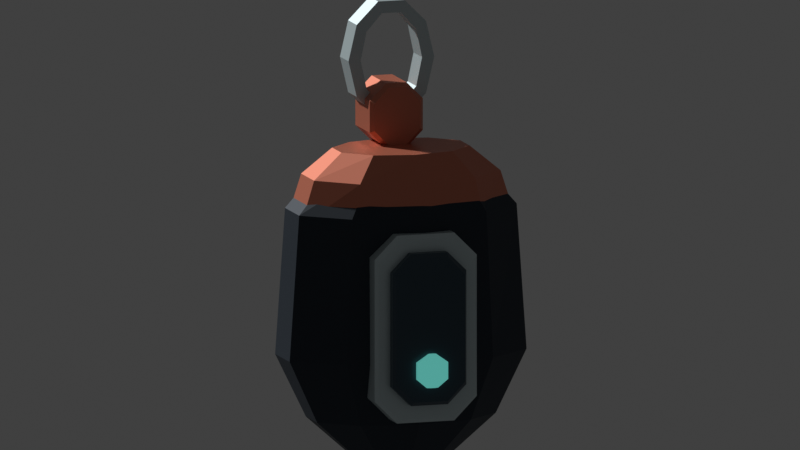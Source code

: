 # Source: StormglassBuoy_Spindrift_concept_v02.blend  (saved by Blender 5.2.45; exported with 4.5.12 LTS)
import bpy
from mathutils import Matrix  # noqa: F401  (used for matrix-valued properties, if any)

bpy.ops.wm.read_factory_settings(use_empty=True)
scene = bpy.context.scene
scene.name = 'Spindrift | StormglassBuoy | v02'

# ---- collections
col_collection = bpy.data.collections.new('Collection'); scene.collection.children.link(col_collection)
col_exotic___model_and_controls = bpy.data.collections.new('EXOTIC | Model and controls'); scene.collection.children.link(col_exotic___model_and_controls)
col_exotic___review_cameras = bpy.data.collections.new('EXOTIC | Review cameras'); scene.collection.children.link(col_exotic___review_cameras)

# ---- materials (node trees are filled in below, after node groups)
mat_spindrift___face_plates = bpy.data.materials.new('Spindrift / Face plates')
mat_spindrift___face_plates.diffuse_color = (0.5906, 0.7011, 0.7231, 1.0)
mat_spindrift___face_plates.roughness = 0.44
mat_spindrift___face_plates.metallic = 0.48
mat_spindrift___accent = bpy.data.materials.new('Spindrift / Accent')
mat_spindrift___accent.diffuse_color = (0.6584, 0.2016, 0.1195, 1.0)
mat_spindrift___accent.roughness = 0.42
mat_spindrift___accent.metallic = 0.48
mat_spindrift___shell = bpy.data.materials.new('Spindrift / Shell')
mat_spindrift___shell.diffuse_color = (0.01444, 0.02416, 0.03689, 1.0)
mat_spindrift___shell.roughness = 0.57
mat_spindrift___shell.metallic = 0.37
mat_spindrift___smoked_seat = bpy.data.materials.new('Spindrift / Smoked seat')
mat_spindrift___smoked_seat.diffuse_color = (0.03071, 0.05781, 0.08022, 1.0)
mat_spindrift___smoked_seat.roughness = 0.37
mat_spindrift___smoked_seat.metallic = 0.28
mat_spindrift___active_insert = bpy.data.materials.new('Spindrift / Active insert')
mat_spindrift___active_insert.diffuse_color = (0.1812, 0.7913, 0.7011, 1.0)
mat_spindrift___active_insert.roughness = 0.24
mat_spindrift___active_insert.metallic = 0.13

# ---- material node trees
mat_spindrift___face_plates.use_nodes = True; mat_spindrift___face_plates.node_tree.nodes.clear()
_N = mat_spindrift___face_plates.node_tree.nodes; _L = mat_spindrift___face_plates.node_tree.links
n0 = _N.new('ShaderNodeBsdfPrincipled'); n0.name = 'Principled BSDF'; n0.location = (-200, 100)
n0.inputs[0].default_value = (0.5906, 0.7011, 0.7231, 1.0)
n0.inputs[1].default_value = 0.48
n0.inputs[2].default_value = 0.44
n0.inputs[10].default_value = 0.005
n0.inputs[27].default_value = (0.5906, 0.7011, 0.7231, 1.0)
n1 = _N.new('ShaderNodeOutputMaterial'); n1.name = 'Material Output'; n1.location = (200, 100)
_L.new(n0.outputs[0], n1.inputs[0])
n1.is_active_output = True
mat_spindrift___accent.use_nodes = True; mat_spindrift___accent.node_tree.nodes.clear()
_N = mat_spindrift___accent.node_tree.nodes; _L = mat_spindrift___accent.node_tree.links
n0 = _N.new('ShaderNodeBsdfPrincipled'); n0.name = 'Principled BSDF'; n0.location = (-200, 100)
n0.inputs[0].default_value = (0.6584, 0.2016, 0.1195, 1.0)
n0.inputs[1].default_value = 0.48
n0.inputs[2].default_value = 0.42
n0.inputs[10].default_value = 0.005
n0.inputs[27].default_value = (0.6584, 0.2016, 0.1195, 1.0)
n1 = _N.new('ShaderNodeOutputMaterial'); n1.name = 'Material Output'; n1.location = (200, 100)
_L.new(n0.outputs[0], n1.inputs[0])
n1.is_active_output = True
mat_spindrift___shell.use_nodes = True; mat_spindrift___shell.node_tree.nodes.clear()
_N = mat_spindrift___shell.node_tree.nodes; _L = mat_spindrift___shell.node_tree.links
n0 = _N.new('ShaderNodeBsdfPrincipled'); n0.name = 'Principled BSDF'; n0.location = (-200, 100)
n0.inputs[0].default_value = (0.01444, 0.02416, 0.03689, 1.0)
n0.inputs[1].default_value = 0.37
n0.inputs[2].default_value = 0.57
n0.inputs[10].default_value = 0.005
n0.inputs[27].default_value = (0.01444, 0.02416, 0.03689, 1.0)
n1 = _N.new('ShaderNodeOutputMaterial'); n1.name = 'Material Output'; n1.location = (200, 100)
_L.new(n0.outputs[0], n1.inputs[0])
n1.is_active_output = True
mat_spindrift___smoked_seat.use_nodes = True; mat_spindrift___smoked_seat.node_tree.nodes.clear()
_N = mat_spindrift___smoked_seat.node_tree.nodes; _L = mat_spindrift___smoked_seat.node_tree.links
n0 = _N.new('ShaderNodeBsdfPrincipled'); n0.name = 'Principled BSDF'; n0.location = (-200, 100)
n0.inputs[0].default_value = (0.03071, 0.05781, 0.08022, 1.0)
n0.inputs[1].default_value = 0.28
n0.inputs[2].default_value = 0.37
n0.inputs[10].default_value = 0.005
n0.inputs[27].default_value = (0.03071, 0.05781, 0.08022, 1.0)
n1 = _N.new('ShaderNodeOutputMaterial'); n1.name = 'Material Output'; n1.location = (200, 100)
_L.new(n0.outputs[0], n1.inputs[0])
n1.is_active_output = True
mat_spindrift___active_insert.use_nodes = True; mat_spindrift___active_insert.node_tree.nodes.clear()
_N = mat_spindrift___active_insert.node_tree.nodes; _L = mat_spindrift___active_insert.node_tree.links
n0 = _N.new('ShaderNodeBsdfPrincipled'); n0.name = 'Principled BSDF'; n0.location = (-200, 100)
n0.inputs[0].default_value = (0.1812, 0.7913, 0.7011, 1.0)
n0.inputs[1].default_value = 0.13
n0.inputs[2].default_value = 0.24
n0.inputs[10].default_value = 0.005
n0.inputs[27].default_value = (0.1812, 0.7913, 0.7011, 1.0)
n0.inputs[28].default_value = 0.4
n1 = _N.new('ShaderNodeOutputMaterial'); n1.name = 'Material Output'; n1.location = (200, 100)
_L.new(n0.outputs[0], n1.inputs[0])
n1.is_active_output = True

# ---- world
world_world = bpy.data.worlds.new('World'); scene.world = world_world
world_world.use_nodes = True; world_world.node_tree.nodes.clear()
_N = world_world.node_tree.nodes; _L = world_world.node_tree.links
n0 = _N.new('ShaderNodeOutputWorld'); n0.name = 'World Output'; n0.location = (200, 100)
n1 = _N.new('ShaderNodeBackground'); n1.name = 'Background'; n1.location = (-200, 100)
n1.inputs[0].default_value = (0.05088, 0.05088, 0.05088, 1.0)
_L.new(n1.outputs[0], n0.inputs[0])
n0.is_active_output = True
world_world.color = (0.05088, 0.05088, 0.05088)
world_world.sun_shadow_jitter_overblur = 0.0

# ---- cameras
cam_charm___three_quarter = bpy.data.cameras.new('Charm | three-quarter')
cam_charm___three_quarter.type = 'ORTHO'
cam_charm___three_quarter.clip_start = 0.01
cam_charm___three_quarter.ortho_scale = 0.373
cam_charm___reward_icon = bpy.data.cameras.new('Charm | reward icon')
cam_charm___reward_icon.type = 'ORTHO'
cam_charm___reward_icon.clip_start = 0.01
cam_charm___reward_icon.ortho_scale = 0.3428
cam_charm___underside_and_reverse = bpy.data.cameras.new('Charm | underside and reverse')
cam_charm___underside_and_reverse.type = 'ORTHO'
cam_charm___underside_and_reverse.clip_start = 0.01
cam_charm___underside_and_reverse.ortho_scale = 0.3842

# ---- meshes
me_stormglassbuoy___oval_mount = bpy.data.meshes.new('StormglassBuoy / Oval mount')
me_stormglassbuoy___oval_mount.from_pydata([(0.021, -0.0065, -0.014), (0.01699, -0.0065, 0.003046), (0.006489, -0.0065, 0.01358), (-0.006489, -0.0065, 0.01358), (-0.01699, -0.0065, 0.003046), (-0.021, -0.0065, -0.014), (-0.01699, -0.0065, -0.03105), (-0.006489, -0.0065, -0.04158), (0.006489, -0.0065, -0.04158), (0.01699, -0.0065, -0.03105), (0.015, -0.0065, -0.014), (0.01214, -0.0065, -0.0004809), (0.004635, -0.0065, 0.007874), (-0.004635, -0.0065, 0.007874), (-0.01214, -0.0065, -0.0004809), (-0.015, -0.0065, -0.014), (-0.01214, -0.0065, -0.02752), (-0.004635, -0.0065, -0.03587), (0.004635, -0.0065, -0.03587), (0.01214, -0.0065, -0.02752), (0.021, 0.0065, -0.014), (0.01699, 0.0065, 0.003046), (0.006489, 0.0065, 0.01358), (-0.006489, 0.0065, 0.01358), (-0.01699, 0.0065, 0.003046), (-0.021, 0.0065, -0.014), (-0.01699, 0.0065, -0.03105), (-0.006489, 0.0065, -0.04158), (0.006489, 0.0065, -0.04158), (0.01699, 0.0065, -0.03105), (0.015, 0.0065, -0.014), (0.01214, 0.0065, -0.0004809), (0.004635, 0.0065, 0.007874), (-0.004635, 0.0065, 0.007874), (-0.01214, 0.0065, -0.0004809), (-0.015, 0.0065, -0.014), (-0.01214, 0.0065, -0.02752), (-0.004635, 0.0065, -0.03587), (0.004635, 0.0065, -0.03587), (0.01214, 0.0065, -0.02752)], [], [(0, 1, 11, 10), (1, 2, 12, 11), (2, 3, 13, 12), (3, 4, 14, 13), (4, 5, 15, 14), (5, 6, 16, 15), (6, 7, 17, 16), (7, 8, 18, 17), (8, 9, 19, 18), (9, 0, 10, 19), (10, 11, 31, 30), (11, 12, 32, 31), (12, 13, 33, 32), (13, 14, 34, 33), (14, 15, 35, 34), (15, 16, 36, 35), (16, 17, 37, 36), (17, 18, 38, 37), (18, 19, 39, 38), (19, 10, 30, 39), (30, 31, 21, 20), (31, 32, 22, 21), (32, 33, 23, 22), (33, 34, 24, 23), (34, 35, 25, 24), (35, 36, 26, 25), (36, 37, 27, 26), (37, 38, 28, 27), (38, 39, 29, 28), (39, 30, 20, 29), (20, 21, 1, 0), (21, 22, 2, 1), (22, 23, 3, 2), (23, 24, 4, 3), (24, 25, 5, 4), (25, 26, 6, 5), (26, 27, 7, 6), (27, 28, 8, 7), (28, 29, 9, 8), (29, 20, 0, 9)])
me_stormglassbuoy___oval_mount.materials.append(mat_spindrift___face_plates)
me_stormglassbuoy___oval_mount.update()
me_stormglassbuoy___closed_eyelet = bpy.data.meshes.new('StormglassBuoy / Closed eyelet')
me_stormglassbuoy___closed_eyelet.from_pydata([(-0.005, -0.008, -0.055), (0.005, -0.008, -0.055), (0.013, -0.008, -0.047), (0.013, -0.008, -0.032), (0.005, -0.008, -0.024), (-0.005, -0.008, -0.024), (-0.013, -0.008, -0.032), (-0.013, -0.008, -0.047), (-0.005, 0.014, -0.055), (0.005, 0.014, -0.055), (0.013, 0.014, -0.047), (0.013, 0.014, -0.032), (0.005, 0.014, -0.024), (-0.005, 0.014, -0.024), (-0.013, 0.014, -0.032), (-0.013, 0.014, -0.047), (-0.004386, 0.016, -0.0531), (0.004386, 0.016, -0.0531), (0.01127, 0.016, -0.046), (0.01127, 0.016, -0.033), (0.004386, 0.016, -0.0259), (-0.004386, 0.016, -0.0259), (-0.01127, 0.016, -0.033), (-0.01127, 0.016, -0.046)], [], [(7, 0, 1, 2, 3, 4, 5, 6), (0, 8, 9, 1), (1, 9, 10, 2), (2, 10, 11, 3), (3, 11, 12, 4), (4, 12, 13, 5), (5, 13, 14, 6), (6, 14, 15, 7), (7, 15, 8, 0), (8, 16, 17, 9), (9, 17, 18, 10), (10, 18, 19, 11), (11, 19, 20, 12), (12, 20, 21, 13), (13, 21, 22, 14), (14, 22, 23, 15), (15, 23, 16, 8), (16, 23, 22, 21, 20, 19, 18, 17)])
me_stormglassbuoy___closed_eyelet.materials.append(mat_spindrift___accent)
me_stormglassbuoy___closed_eyelet.update()
me_stormglassbuoy___faceted_float = bpy.data.meshes.new('StormglassBuoy / Faceted float')
me_stormglassbuoy___faceted_float.from_pydata([(0.02378, 0.02594, -0.198), (0.01469, 0.03394, -0.198), (1.531e-18, 0.037, -0.198), (-0.01469, 0.03394, -0.198), (-0.02378, 0.02594, -0.198), (-0.02378, 0.01606, -0.198), (-0.01469, 0.008056, -0.198), (-4.592e-18, 0.005, -0.198), (0.01469, 0.008056, -0.198), (0.02378, 0.01606, -0.198), (0.04375, 0.02965, -0.18), (0.02704, 0.04365, -0.18), (2.817e-18, 0.049, -0.18), (-0.02704, 0.04365, -0.18), (-0.04375, 0.02965, -0.18), (-0.04375, 0.01235, -0.18), (-0.02704, -0.001652, -0.18), (-8.45e-18, -0.007, -0.18), (0.02704, -0.001652, -0.18), (0.04375, 0.01235, -0.18), (0.05801, 0.03212, -0.15), (0.03585, 0.05012, -0.15), (3.735e-18, 0.057, -0.15), (-0.03585, 0.05012, -0.15), (-0.05801, 0.03212, -0.15), (-0.05801, 0.009875, -0.15), (-0.03585, -0.008125, -0.15), (-1.121e-17, -0.015, -0.15), (0.03585, -0.008125, -0.15), (0.05801, 0.009875, -0.15), (0.05326, 0.03182, -0.081), (0.03292, 0.04932, -0.081), (3.429e-18, 0.056, -0.081), (-0.03292, 0.04932, -0.081), (-0.05326, 0.03182, -0.081), (-0.05326, 0.01018, -0.081), (-0.03292, -0.007316, -0.081), (-1.029e-17, -0.014, -0.081), (0.03292, -0.007316, -0.081), (0.05326, 0.01018, -0.081), (0.03424, 0.02934, -0.059), (0.02116, 0.04284, -0.059), (2.204e-18, 0.048, -0.059), (-0.02116, 0.04284, -0.059), (-0.03424, 0.02934, -0.059), (-0.03424, 0.01266, -0.059), (-0.02116, -0.0008435, -0.059), (-6.613e-18, -0.006, -0.059), (0.02116, -0.0008435, -0.059), (0.03424, 0.01266, -0.059)], [], [(0, 9, 8, 7, 6, 5, 4, 3, 2, 1), (40, 41, 42, 43, 44, 45, 46, 47, 48, 49), (0, 1, 11, 10), (1, 2, 12, 11), (2, 3, 13, 12), (3, 4, 14, 13), (4, 5, 15, 14), (5, 6, 16, 15), (6, 7, 17, 16), (7, 8, 18, 17), (8, 9, 19, 18), (9, 0, 10, 19), (10, 11, 21, 20), (11, 12, 22, 21), (12, 13, 23, 22), (13, 14, 24, 23), (14, 15, 25, 24), (15, 16, 26, 25), (16, 17, 27, 26), (17, 18, 28, 27), (18, 19, 29, 28), (19, 10, 20, 29), (20, 21, 31, 30), (21, 22, 32, 31), (22, 23, 33, 32), (23, 24, 34, 33), (24, 25, 35, 34), (25, 26, 36, 35), (26, 27, 37, 36), (27, 28, 38, 37), (28, 29, 39, 38), (29, 20, 30, 39), (30, 31, 41, 40), (31, 32, 42, 41), (32, 33, 43, 42), (33, 34, 44, 43), (34, 35, 45, 44), (35, 36, 46, 45), (36, 37, 47, 46), (37, 38, 48, 47), (38, 39, 49, 48), (39, 30, 40, 49)])
me_stormglassbuoy___faceted_float.materials.append(mat_spindrift___shell)
me_stormglassbuoy___faceted_float.update()
me_stormglassbuoy___coral_cap = bpy.data.meshes.new('StormglassBuoy / Coral cap')
me_stormglassbuoy___coral_cap.from_pydata([(0.05231, 0.03151, -0.086), (0.03233, 0.04851, -0.086), (3.368e-18, 0.055, -0.086), (-0.03233, 0.04851, -0.086), (-0.05231, 0.03151, -0.086), (-0.05231, 0.01049, -0.086), (-0.03233, -0.006507, -0.086), (-1.01e-17, -0.013, -0.086), (0.03233, -0.006507, -0.086), (0.05231, 0.01049, -0.086), (0.04565, 0.03089, -0.065), (0.02821, 0.04689, -0.065), (2.939e-18, 0.053, -0.065), (-0.02821, 0.04689, -0.065), (-0.04565, 0.03089, -0.065), (-0.04565, 0.01111, -0.065), (-0.02821, -0.004889, -0.065), (-8.817e-18, -0.011, -0.065), (0.02821, -0.004889, -0.065), (0.04565, 0.01111, -0.065), (0.03138, 0.02811, -0.053), (0.0194, 0.03961, -0.053), (2.021e-18, 0.044, -0.053), (-0.0194, 0.03961, -0.053), (-0.03138, 0.02811, -0.053), (-0.03138, 0.01389, -0.053), (-0.0194, 0.002393, -0.053), (-6.062e-18, -0.002, -0.053), (0.0194, 0.002393, -0.053), (0.03138, 0.01389, -0.053)], [], [(0, 9, 8, 7, 6, 5, 4, 3, 2, 1), (20, 21, 22, 23, 24, 25, 26, 27, 28, 29), (0, 1, 11, 10), (1, 2, 12, 11), (2, 3, 13, 12), (3, 4, 14, 13), (4, 5, 15, 14), (5, 6, 16, 15), (6, 7, 17, 16), (7, 8, 18, 17), (8, 9, 19, 18), (9, 0, 10, 19), (10, 11, 21, 20), (11, 12, 22, 21), (12, 13, 23, 22), (13, 14, 24, 23), (14, 15, 25, 24), (15, 16, 26, 25), (16, 17, 27, 26), (17, 18, 28, 27), (18, 19, 29, 28), (19, 10, 20, 29)])
me_stormglassbuoy___coral_cap.materials.append(mat_spindrift___accent)
me_stormglassbuoy___coral_cap.update()
me_stormglassbuoy___pearl_glass_bezel = bpy.data.meshes.new('StormglassBuoy / Pearl glass bezel')
me_stormglassbuoy___pearl_glass_bezel.from_pydata([(-0.014, 0.044, -0.177), (0.014, 0.044, -0.177), (0.025, 0.044, -0.166), (0.025, 0.044, -0.099), (0.014, 0.044, -0.088), (-0.014, 0.044, -0.088), (-0.025, 0.044, -0.099), (-0.025, 0.044, -0.166), (-0.014, 0.059, -0.177), (0.014, 0.059, -0.177), (0.025, 0.059, -0.166), (0.025, 0.059, -0.099), (0.014, 0.059, -0.088), (-0.014, 0.059, -0.088), (-0.025, 0.059, -0.099), (-0.025, 0.059, -0.166), (-0.0134, 0.061, -0.1751), (0.0134, 0.061, -0.1751), (0.0238, 0.061, -0.1644), (0.0238, 0.061, -0.1006), (0.0134, 0.061, -0.08991), (-0.0134, 0.061, -0.08991), (-0.0238, 0.061, -0.1006), (-0.0238, 0.061, -0.1644)], [], [(7, 0, 1, 2, 3, 4, 5, 6), (0, 8, 9, 1), (1, 9, 10, 2), (2, 10, 11, 3), (3, 11, 12, 4), (4, 12, 13, 5), (5, 13, 14, 6), (6, 14, 15, 7), (7, 15, 8, 0), (8, 16, 17, 9), (9, 17, 18, 10), (10, 18, 19, 11), (11, 19, 20, 12), (12, 20, 21, 13), (13, 21, 22, 14), (14, 22, 23, 15), (15, 23, 16, 8), (16, 23, 22, 21, 20, 19, 18, 17)])
me_stormglassbuoy___pearl_glass_bezel.materials.append(mat_spindrift___face_plates)
me_stormglassbuoy___pearl_glass_bezel.update()
me_stormglassbuoy___sea_glass = bpy.data.meshes.new('StormglassBuoy / Sea glass')
me_stormglassbuoy___sea_glass.from_pydata([(-0.009, 0.058, -0.168), (0.009, 0.058, -0.168), (0.018, 0.058, -0.159), (0.018, 0.058, -0.105), (0.009, 0.058, -0.096), (-0.009, 0.058, -0.096), (-0.018, 0.058, -0.105), (-0.018, 0.058, -0.159), (-0.009, 0.065, -0.168), (0.009, 0.065, -0.168), (0.018, 0.065, -0.159), (0.018, 0.065, -0.105), (0.009, 0.065, -0.096), (-0.009, 0.065, -0.096), (-0.018, 0.065, -0.105), (-0.018, 0.065, -0.159), (-0.008515, 0.067, -0.1661), (0.008515, 0.067, -0.1661), (0.01689, 0.067, -0.1573), (0.01689, 0.067, -0.1067), (0.008515, 0.067, -0.09794), (-0.008515, 0.067, -0.09794), (-0.01689, 0.067, -0.1067), (-0.01689, 0.067, -0.1573)], [], [(7, 0, 1, 2, 3, 4, 5, 6), (0, 8, 9, 1), (1, 9, 10, 2), (2, 10, 11, 3), (3, 11, 12, 4), (4, 12, 13, 5), (5, 13, 14, 6), (6, 14, 15, 7), (7, 15, 8, 0), (8, 16, 17, 9), (9, 17, 18, 10), (10, 18, 19, 11), (11, 19, 20, 12), (12, 20, 21, 13), (13, 21, 22, 14), (14, 22, 23, 15), (15, 23, 16, 8), (16, 23, 22, 21, 20, 19, 18, 17)])
me_stormglassbuoy___sea_glass.materials.append(mat_spindrift___smoked_seat)
me_stormglassbuoy___sea_glass.update()
me_stormglassbuoy___single_air_bead = bpy.data.meshes.new('StormglassBuoy / Single air bead')
me_stormglassbuoy___single_air_bead.from_pydata([(0.002772, 0.06952, -0.159), (0.001148, 0.07025, -0.159), (-0.001148, 0.07025, -0.159), (-0.002772, 0.06952, -0.159), (-0.002772, 0.06848, -0.159), (-0.001148, 0.06775, -0.159), (0.001148, 0.06775, -0.159), (0.002772, 0.06848, -0.159), (0.007391, 0.07038, -0.155), (0.003061, 0.07233, -0.155), (-0.003061, 0.07233, -0.155), (-0.007391, 0.07038, -0.155), (-0.007391, 0.06762, -0.155), (-0.003061, 0.06567, -0.155), (0.003061, 0.06567, -0.155), (0.007391, 0.06762, -0.155), (0.007391, 0.07038, -0.147), (0.003061, 0.07233, -0.147), (-0.003061, 0.07233, -0.147), (-0.007391, 0.07038, -0.147), (-0.007391, 0.06762, -0.147), (-0.003061, 0.06567, -0.147), (0.003061, 0.06567, -0.147), (0.007391, 0.06762, -0.147), (0.001848, 0.06934, -0.143), (0.0007654, 0.06983, -0.143), (-0.0007654, 0.06983, -0.143), (-0.001848, 0.06934, -0.143), (-0.001848, 0.06866, -0.143), (-0.0007654, 0.06817, -0.143), (0.0007654, 0.06817, -0.143), (0.001848, 0.06866, -0.143)], [], [(0, 7, 6, 5, 4, 3, 2, 1), (24, 25, 26, 27, 28, 29, 30, 31), (0, 1, 9, 8), (1, 2, 10, 9), (2, 3, 11, 10), (3, 4, 12, 11), (4, 5, 13, 12), (5, 6, 14, 13), (6, 7, 15, 14), (7, 0, 8, 15), (8, 9, 17, 16), (9, 10, 18, 17), (10, 11, 19, 18), (11, 12, 20, 19), (12, 13, 21, 20), (13, 14, 22, 21), (14, 15, 23, 22), (15, 8, 16, 23), (16, 17, 25, 24), (17, 18, 26, 25), (18, 19, 27, 26), (19, 20, 28, 27), (20, 21, 29, 28), (21, 22, 30, 29), (22, 23, 31, 30), (23, 16, 24, 31)])
me_stormglassbuoy___single_air_bead.materials.append(mat_spindrift___active_insert)
me_stormglassbuoy___single_air_bead.update()

# ---- objects
ob_stormglassbuoy___oval_mount = bpy.data.objects.new('StormglassBuoy / Oval mount', me_stormglassbuoy___oval_mount)
ob_stormglassbuoy___closed_eyelet = bpy.data.objects.new('StormglassBuoy / Closed eyelet', me_stormglassbuoy___closed_eyelet)
ob_stormglassbuoy___swing_pivot = bpy.data.objects.new('StormglassBuoy / Swing pivot', None)
ob_stormglassbuoy___faceted_float = bpy.data.objects.new('StormglassBuoy / Faceted float', me_stormglassbuoy___faceted_float)
ob_stormglassbuoy___coral_cap = bpy.data.objects.new('StormglassBuoy / Coral cap', me_stormglassbuoy___coral_cap)
ob_stormglassbuoy___pearl_glass_bezel = bpy.data.objects.new('StormglassBuoy / Pearl glass bezel', me_stormglassbuoy___pearl_glass_bezel)
ob_stormglassbuoy___sea_glass = bpy.data.objects.new('StormglassBuoy / Sea glass', me_stormglassbuoy___sea_glass)
ob_stormglassbuoy___single_air_bead = bpy.data.objects.new('StormglassBuoy / Single air bead', me_stormglassbuoy___single_air_bead)
ob_stormglassbuoy___bubble_guide = bpy.data.objects.new('StormglassBuoy / Bubble guide', None)
ob_charm___three_quarter = bpy.data.objects.new('Charm | three-quarter', cam_charm___three_quarter)
ob_charm___reward_icon = bpy.data.objects.new('Charm | reward icon', cam_charm___reward_icon)
ob_charm___underside_and_reverse = bpy.data.objects.new('Charm | underside and reverse', cam_charm___underside_and_reverse)

# ---- transforms, parenting, visibility, modifiers, constraints
ob_stormglassbuoy___oval_mount.parent = ob_stormglassbuoy___swing_pivot
ob_stormglassbuoy___oval_mount.location = (0.0, 0.0, 0.0)
ob_stormglassbuoy___closed_eyelet.parent = ob_stormglassbuoy___swing_pivot
ob_stormglassbuoy___closed_eyelet.location = (0.0, 0.0, 0.0)
ob_stormglassbuoy___swing_pivot.location = (0.0, 0.0, 0.0)
ob_stormglassbuoy___swing_pivot.empty_display_size = 0.045
ob_stormglassbuoy___faceted_float.parent = ob_stormglassbuoy___swing_pivot
ob_stormglassbuoy___faceted_float.location = (0.0, 0.0, 0.0)
ob_stormglassbuoy___coral_cap.parent = ob_stormglassbuoy___swing_pivot
ob_stormglassbuoy___coral_cap.location = (0.0, 0.0, 0.0)
ob_stormglassbuoy___pearl_glass_bezel.parent = ob_stormglassbuoy___swing_pivot
ob_stormglassbuoy___pearl_glass_bezel.location = (0.0, 0.0, 0.0)
ob_stormglassbuoy___sea_glass.parent = ob_stormglassbuoy___swing_pivot
ob_stormglassbuoy___sea_glass.location = (0.0, 0.0, 0.0)
ob_stormglassbuoy___single_air_bead.parent = ob_stormglassbuoy___bubble_guide
ob_stormglassbuoy___single_air_bead.location = (0.0, 0.0, 0.0)
ob_stormglassbuoy___bubble_guide.parent = ob_stormglassbuoy___swing_pivot
ob_stormglassbuoy___bubble_guide.location = (0.0, 0.0, 0.0)
ob_stormglassbuoy___bubble_guide.empty_display_size = 0.045
ob_charm___three_quarter.location = (1.199, 3.768, 0.6208)
ob_charm___three_quarter.rotation_euler = (1.392, 7.217e-08, 2.832)
ob_charm___reward_icon.location = (8.428e-09, 4.029, -0.09221)
ob_charm___reward_icon.rotation_euler = (-1.571, -3.142, -0.0)
ob_charm___underside_and_reverse.location = (-1.26, -3.58, -1.315)
ob_charm___underside_and_reverse.rotation_euler = (1.881, -2.588e-08, -0.3367)

# ---- collection membership
col_exotic___model_and_controls.objects.link(ob_stormglassbuoy___oval_mount)
col_exotic___model_and_controls.objects.link(ob_stormglassbuoy___closed_eyelet)
col_exotic___model_and_controls.objects.link(ob_stormglassbuoy___swing_pivot)
col_exotic___model_and_controls.objects.link(ob_stormglassbuoy___faceted_float)
col_exotic___model_and_controls.objects.link(ob_stormglassbuoy___coral_cap)
col_exotic___model_and_controls.objects.link(ob_stormglassbuoy___pearl_glass_bezel)
col_exotic___model_and_controls.objects.link(ob_stormglassbuoy___sea_glass)
col_exotic___model_and_controls.objects.link(ob_stormglassbuoy___single_air_bead)
col_exotic___model_and_controls.objects.link(ob_stormglassbuoy___bubble_guide)
col_exotic___review_cameras.objects.link(ob_charm___three_quarter)
col_exotic___review_cameras.objects.link(ob_charm___reward_icon)
col_exotic___review_cameras.objects.link(ob_charm___underside_and_reverse)

# ---- scene / render settings (as saved in the file)
scene.camera = ob_charm___three_quarter
scene.frame_start = 1; scene.frame_end = 69; scene.frame_set(1)
scene.render.engine = 'BLENDER_WORKBENCH'
scene.render.film_transparent = True
scene.render.bake_bias = 0.0
scene.render.bake_samples = 0
scene.render.compositor_device = 'GPU'
scene.eevee.use_volume_custom_range = False
scene.eevee.fast_gi_thickness_near = 0.1
scene.eevee.fast_gi_thickness_far = 0.0
scene.eevee.ray_tracing_options.screen_trace_thickness = 0.1
scene.view_settings.view_transform = 'Standard'
bpy.context.view_layer.update()

# ---- added for rendering (the .blend has no usable light): sun
light_auto_sun = bpy.data.lights.new('AutoSun', 'SUN')
light_auto_sun.energy = 3.0
light_auto_sun.angle = 0.0523599
ob_auto_sun = bpy.data.objects.new('AutoSun', light_auto_sun)
scene.collection.objects.link(ob_auto_sun)
ob_auto_sun.rotation_euler = (0.872665, 0.174533, 0.523599)
bpy.context.view_layer.update()
